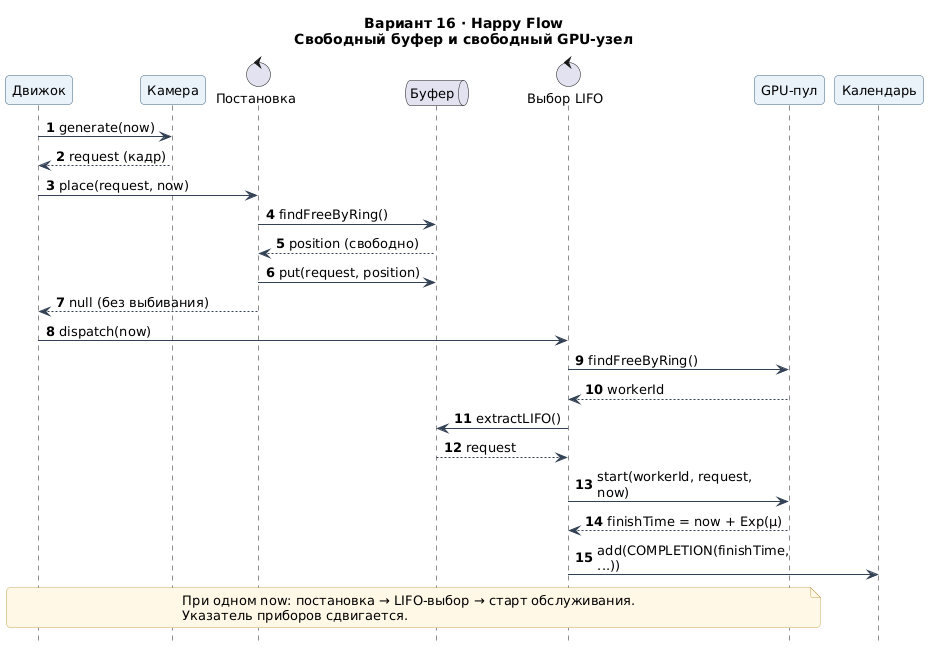

The diagram above was rendered by PlantUML. Its source (embedded in the PNG):
@startuml
skinparam defaultFontName DejaVu Sans
skinparam defaultFontSize 13
skinparam backgroundColor White
skinparam shadowing false
skinparam ArrowColor #334155
skinparam roundcorner 8
skinparam NoteBackgroundColor #FFF8E7
skinparam NoteBorderColor #C9A75A
skinparam ParticipantBackgroundColor #EAF2FA
skinparam ParticipantBorderColor #3C6382
hide footbox
title Вариант 16 · Happy Flow\nСвободный буфер и свободный GPU-узел
skinparam maxMessageSize 180
autonumber

participant "Движок" as E
participant "Камера" as S
control "Постановка" as P
queue "Буфер" as B
control "Выбор LIFO" as D
participant "GPU-пул" as W
participant "Календарь" as C

E -> S: generate(now)
S --> E: request (кадр)
E -> P: place(request, now)
P -> B: findFreeByRing()
B --> P: position (свободно)
P -> B: put(request, position)
P --> E: null (без выбивания)

E -> D: dispatch(now)
D -> W: findFreeByRing()
W --> D: workerId
D -> B: extractLIFO()
B --> D: request
D -> W: start(workerId, request, now)
W --> D: finishTime = now + Exp(μ)
D -> C: add(COMPLETION(finishTime, ...))

note over E,W
При одном now: постановка → LIFO-выбор → старт обслуживания.
Указатель приборов сдвигается.
end note
@enduml